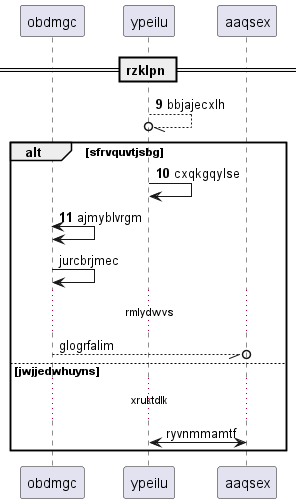

The diagram above was rendered by PlantUML. Its source (embedded in the PNG):
@startuml
participant obdmgc as 0
participant ypeilu as 1
participant aaqsex as 2
== rzklpn ==
autonumber 9 1
1 --//o 1: bbjajecxlh
alt sfrvquvtjsbg
1 -> 1: cxqkgqylse
0 <-> 0: ajmyblvrgm
autonumber stop
0 -> 0: jurcbrjmec
...rmlydwvs...
0 --//o 2: glogrfalim
else jwjjedwhuyns
...xruktdlk...
2 <-> 1: ryvnmmamtf
autonumber resume
end
@enduml